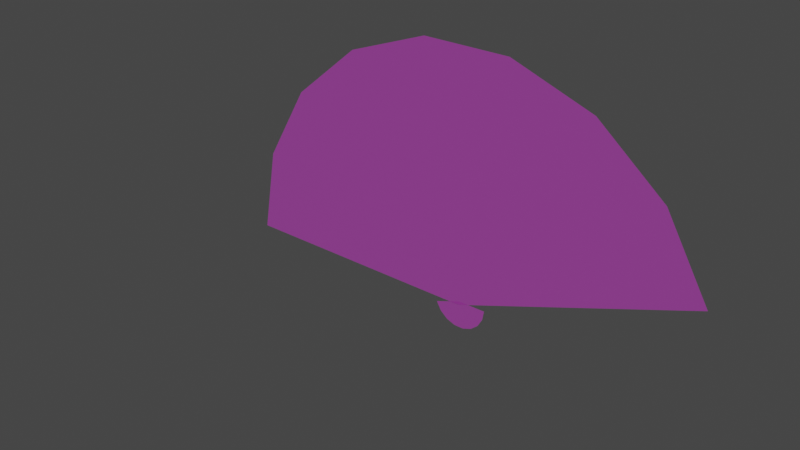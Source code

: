 # Source: blend.blend  (saved by Blender 3.0.42; exported with 4.5.12 LTS)
import bpy
from mathutils import Matrix  # noqa: F401  (used for matrix-valued properties, if any)

bpy.ops.wm.read_factory_settings(use_empty=True)
scene = bpy.context.scene
scene.name = 'Scene'

# ---- collections
col_collection = bpy.data.collections.new('Collection'); scene.collection.children.link(col_collection)

# ---- images (referenced by path relative to the original .blend; pixels are not part of the script)
import os
ASSET_DIR = os.environ.get("B2B_ASSET_DIR", "")  # directory of the original .blend (textures are referenced by path, not embedded)
HERE = os.path.dirname(os.path.abspath(__file__))  # packed textures are extracted next to this script under _unpacked/

def load_image(name, relpath, width, height, colorspace="sRGB"):
    """Load a texture the original file referenced (path relative to the .blend, or extracted next to this script)."""
    p = next((c for c in (os.path.join(HERE, relpath), os.path.join(ASSET_DIR, relpath)) if relpath and os.path.exists(c)), "")
    if p:
        img = bpy.data.images.load(p, check_existing=True)
        img.name = name
    else:  # same state as the original file: an image datablock whose file is absent (Cycles renders it pink)
        img = bpy.data.images.new(name, width, height)
        img.source = "FILE"
        img.filepath = "//" + (relpath or name)
    img.colorspace_settings.name = colorspace
    return img
img_youuv_none_basecolor_png = load_image('youuv_None_BaseColor.png', 'youuv_None_BaseColor.png', 1024, 1024, 'Non-Color')
img_youuv_none_basecolor______png = load_image('youuv_None_BaseColor - 副本.png', 'youuv_None_BaseColor - 副本.png', 1024, 1024, 'sRGB')

# ---- materials (node trees are filled in below, after node groups)
mat_material_002 = bpy.data.materials.new('Material.002')
mat_material_002.use_transparent_shadow = False

# ---- material node trees
mat_material_002.use_nodes = True; mat_material_002.node_tree.nodes.clear()
_N = mat_material_002.node_tree.nodes; _L = mat_material_002.node_tree.links
n0 = _N.new('ShaderNodeBsdfPrincipled'); n0.name = 'Principled BSDF'; n0.location = (10, 300)
n0.distribution = 'GGX'
n0.subsurface_method = 'RANDOM_WALK_SKIN'
n0.inputs[3].default_value = 1.45
n0.inputs[27].default_value = (0.0, 0.0, 0.0, 1.0)
n0.inputs[28].default_value = 1.0
n1 = _N.new('ShaderNodeOutputMaterial'); n1.name = 'Material Output'; n1.location = (300, 300)
n2 = _N.new('ShaderNodeTexImage'); n2.name = 'Image Texture'; n2.location = (-628, 200)
n2.image = img_youuv_none_basecolor_png
n3 = _N.new('ShaderNodeTexImage'); n3.name = 'Image Texture.001'; n3.location = (-619, -181)
n3.image = img_youuv_none_basecolor______png
_L.new(n0.outputs[0], n1.inputs[0])
_L.new(n2.outputs[0], n0.inputs[0])
_L.new(n3.outputs[0], n0.inputs[4])
n1.is_active_output = True

# ---- world
world_world = bpy.data.worlds.new('World'); scene.world = world_world
world_world.use_nodes = True; world_world.node_tree.nodes.clear()
_N = world_world.node_tree.nodes; _L = world_world.node_tree.links
n0 = _N.new('ShaderNodeOutputWorld'); n0.name = 'World Output'; n0.location = (300, 300)
n1 = _N.new('ShaderNodeBackground'); n1.name = 'Background'; n1.location = (10, 300)
n1.inputs[0].default_value = (0.05088, 0.05088, 0.05088, 1.0)
_L.new(n1.outputs[0], n0.inputs[0])
n0.is_active_output = True
world_world.color = (0.05088, 0.05088, 0.05088)
world_world.use_sun_shadow = False
world_world.sun_shadow_jitter_overblur = 0.0

# ---- meshes
me_mesh = bpy.data.meshes.new('Mesh')
me_mesh.from_pydata([(26.69, 9.714, 5.655), (21.76, 18.26, 5.655), (14.2, 24.6, 5.655), (4.932, 27.97, 5.655), (-4.932, 27.97, 5.655), (-14.2, 24.6, 5.655), (-21.76, 18.26, 5.655), (-26.69, 9.714, 5.655), (-28.4, 4.289e-06, 5.655), (0.0, 0.0, 5.655), (10.68, 3.886, 5.655), (8.703, 7.303, 5.655), (5.681, 9.839, 5.655), (1.973, 11.19, 5.655), (-1.973, 11.19, 5.655), (-5.681, 9.839, 5.655), (-8.703, 7.303, 5.655), (-10.68, 3.886, 5.655), (-11.36, 1.716e-06, 5.655), (-2.871, -0.6542, 5.62), (-2.326, -1.598, 5.62), (-1.491, -2.299, 5.62), (-0.4662, -2.672, 5.62), (0.6239, -2.672, 5.62), (1.648, -2.299, 5.62), (2.483, -1.598, 5.62), (3.028, -0.6542, 5.62), (3.218, 0.4194, 5.62), (0.07882, 0.4194, 5.62), (-1.101, -0.01002, 5.62), (-0.883, -0.3877, 5.62), (-0.549, -0.6679, 5.62), (-0.1392, -0.8171, 5.62), (0.2969, -0.8171, 5.62), (0.7066, -0.6679, 5.62), (1.041, -0.3877, 5.62), (1.259, -0.01002, 5.62), (1.334, 0.4194, 5.62)], [], [(0, 1, 11, 10), (1, 2, 12, 11), (2, 3, 13, 12), (3, 4, 14, 13), (4, 5, 15, 14), (5, 6, 16, 15), (6, 7, 17, 16), (7, 8, 18, 17), (9, 10, 11), (9, 11, 12), (9, 12, 13), (9, 13, 14), (9, 14, 15), (9, 15, 16), (9, 16, 17), (9, 17, 18), (19, 20, 30, 29), (20, 21, 31, 30), (21, 22, 32, 31), (22, 23, 33, 32), (23, 24, 34, 33), (24, 25, 35, 34), (25, 26, 36, 35), (26, 27, 37, 36), (28, 29, 30), (28, 30, 31), (28, 31, 32), (28, 32, 33), (28, 33, 34), (28, 34, 35), (28, 35, 36), (28, 36, 37)])
me_mesh.polygons.foreach_set('use_smooth', [True] * 32)
_uv = me_mesh.uv_layers.new(name='UVChannel_1')
_uv.uv.foreach_set('vector', [0.9997, 0.8758, 0.8048, 0.9733, 0.6973, 0.6124, 0.7753, 0.5734, 0.8048, 0.9733, 0.5882, 0.9983, 0.6107, 0.6224, 0.6973, 0.6124, 0.5882, 0.9983, 0.3762, 0.9477, 0.5259, 0.6022, 0.6107, 0.6224, 0.3762, 0.9477, 0.1943, 0.8276, 0.4532, 0.5542, 0.5259, 0.6022, 0.1943, 0.8276, 0.06445, 0.6526, 0.4012, 0.4841, 0.4532, 0.5542, 0.06445, 0.6526, 0.002259, 0.4437, 0.3763, 0.4006, 0.4012, 0.4841, 0.002259, 0.4437, 0.01527, 0.2262, 0.3815, 0.3136, 0.3763, 0.4006, 0.01527, 0.2262, 0.1019, 0.02616, 0.4162, 0.2336, 0.3815, 0.3136, 0.6257, 0.3718, 0.7753, 0.5734, 0.6973, 0.6124, 0.6257, 0.3718, 0.6973, 0.6124, 0.6107, 0.6224, 0.6257, 0.3718, 0.6107, 0.6224, 0.5259, 0.6022, 0.6257, 0.3718, 0.5259, 0.6022, 0.4532, 0.5542, 0.6257, 0.3718, 0.4532, 0.5542, 0.4012, 0.4841, 0.6257, 0.3718, 0.4012, 0.4841, 0.3763, 0.4006, 0.6257, 0.3718, 0.3763, 0.4006, 0.3815, 0.3136, 0.6257, 0.3718, 0.3815, 0.3136, 0.4162, 0.2336, 0.7551, 0.293, 0.7251, 0.2877, 0.7431, 0.2382, 0.7551, 0.2404, 0.7251, 0.2877, 0.6987, 0.2725, 0.7325, 0.2321, 0.7431, 0.2382, 0.6987, 0.2725, 0.6791, 0.2491, 0.7247, 0.2228, 0.7325, 0.2321, 0.6791, 0.2491, 0.6687, 0.2205, 0.7205, 0.2113, 0.7247, 0.2228, 0.6687, 0.2205, 0.6687, 0.19, 0.7205, 0.1992, 0.7205, 0.2113, 0.6687, 0.19, 0.6791, 0.1614, 0.7247, 0.1877, 0.7205, 0.1992, 0.6791, 0.1614, 0.6987, 0.138, 0.7325, 0.1784, 0.7247, 0.1877, 0.6987, 0.138, 0.7251, 0.1228, 0.7431, 0.1723, 0.7325, 0.1784, 0.7551, 0.2052, 0.7551, 0.2404, 0.7431, 0.2382, 0.7551, 0.2052, 0.7431, 0.2382, 0.7325, 0.2321, 0.7551, 0.2052, 0.7325, 0.2321, 0.7247, 0.2228, 0.7551, 0.2052, 0.7247, 0.2228, 0.7205, 0.2113, 0.7551, 0.2052, 0.7205, 0.2113, 0.7205, 0.1992, 0.7551, 0.2052, 0.7205, 0.1992, 0.7247, 0.1877, 0.7551, 0.2052, 0.7247, 0.1877, 0.7325, 0.1784, 0.7551, 0.2052, 0.7325, 0.1784, 0.7431, 0.1723])
me_mesh.materials.append(mat_material_002)
me_mesh.use_remesh_fix_poles = True
me_mesh.use_remesh_preserve_attributes = False
me_mesh.update()
me_mesh.normals_split_custom_set([tuple(v) for v in zip(*[iter([0.0, 0.0, 1.0, 1.234e-08, 0.0, 1.0, 1.646e-08, 0.0, 1.0, 0.0, 0.0, 1.0, 1.234e-08, 0.0, 1.0, 4.115e-09, 0.0, 1.0, -7.315e-09, 0.0, 1.0, 1.646e-08, 0.0, 1.0, 4.115e-09, 0.0, 1.0, -3.15e-08, 0.0, 1.0, -2.081e-08, 0.0, 1.0, -7.315e-09, 0.0, 1.0, -3.15e-08, 0.0, 1.0, -1.504e-08, 0.0, 1.0, -1.167e-08, 0.0, 1.0, -2.081e-08, 0.0, 1.0, -1.504e-08, 0.0, 1.0, 4.115e-09, 0.0, 1.0, -7.315e-09, 0.0, 1.0, -1.167e-08, 0.0, 1.0, 4.115e-09, 0.0, 1.0, 2.057e-08, 0.0, 1.0, 1.829e-09, 0.0, 1.0, -7.315e-09, 0.0, 1.0, 2.057e-08, 0.0, 1.0, 3.292e-08, 0.0, 1.0, -9.148e-10, 0.0, 1.0, 1.829e-09, 0.0, 1.0, 3.292e-08, 0.0, 1.0, 1.646e-08, 0.0, 1.0, 9.144e-09, 0.0, 1.0, -9.148e-10, 0.0, 1.0, -1.267e-08, 0.0, 1.0, 0.0, 0.0, 1.0, 1.646e-08, 0.0, 1.0, -1.267e-08, 0.0, 1.0, 1.646e-08, 0.0, 1.0, -7.315e-09, 0.0, 1.0, -1.267e-08, 0.0, 1.0, -7.315e-09, 0.0, 1.0, -2.081e-08, 0.0, 1.0, -1.267e-08, 0.0, 1.0, -2.081e-08, 0.0, 1.0, -1.167e-08, 0.0, 1.0, -1.267e-08, 0.0, 1.0, -1.167e-08, 0.0, 1.0, -7.315e-09, 0.0, 1.0, -1.267e-08, 0.0, 1.0, -7.315e-09, 0.0, 1.0, 1.829e-09, 0.0, 1.0, -1.267e-08, 0.0, 1.0, 1.829e-09, 0.0, 1.0, -9.148e-10, 0.0, 1.0, -1.267e-08, 0.0, 1.0, -9.148e-10, 0.0, 1.0, 9.144e-09, 0.0, 1.0, 1.685e-07, 0.0, 1.0, 2.948e-07, 0.0, 1.0, 6.551e-08, 0.0, 1.0, 9.358e-08, 0.0, 1.0, 2.948e-07, 0.0, 1.0, 1.685e-07, 0.0, 1.0, 9.358e-08, 0.0, 1.0, 6.551e-08, 0.0, 1.0, 1.685e-07, 0.0, 1.0, 1.946e-07, 0.0, 1.0, 4.717e-08, 0.0, 1.0, 9.358e-08, 0.0, 1.0, 1.946e-07, 0.0, 1.0, 8.928e-08, 0.0, 1.0, -1.587e-07, 0.0, 1.0, 4.717e-08, 0.0, 1.0, 8.928e-08, 0.0, 1.0, -2.737e-07, 0.0, 1.0, 9.359e-08, 0.0, 1.0, -1.587e-07, 0.0, 1.0, -2.737e-07, 0.0, 1.0, -1.263e-07, 0.0, 1.0, 2.808e-08, 0.0, 1.0, 9.359e-08, 0.0, 1.0, -1.263e-07, 0.0, 1.0, 8.423e-08, 0.0, 1.0, -1.497e-07, 0.0, 1.0, 2.808e-08, 0.0, 1.0, 8.423e-08, 0.0, 1.0, 1.685e-07, 0.0, 1.0, 9.358e-08, 0.0, 1.0, -1.497e-07, 0.0, 1.0, -6.19e-08, 0.0, 1.0, 9.358e-08, 0.0, 1.0, 6.551e-08, 0.0, 1.0, -6.19e-08, 0.0, 1.0, 6.551e-08, 0.0, 1.0, 9.358e-08, 0.0, 1.0, -6.19e-08, 0.0, 1.0, 9.358e-08, 0.0, 1.0, 4.717e-08, 0.0, 1.0, -6.19e-08, 0.0, 1.0, 4.717e-08, 0.0, 1.0, -1.587e-07, 0.0, 1.0, -6.19e-08, 0.0, 1.0, -1.587e-07, 0.0, 1.0, 9.359e-08, 0.0, 1.0, -6.19e-08, 0.0, 1.0, 9.359e-08, 0.0, 1.0, 2.808e-08, 0.0, 1.0, -6.19e-08, 0.0, 1.0, 2.808e-08, 0.0, 1.0, -1.497e-07, 0.0, 1.0, -6.19e-08, 0.0, 1.0, -1.497e-07, 0.0, 1.0, 9.358e-08, 0.0, 1.0])] * 3)])
arm_armature = bpy.data.armatures.new('Armature')  # bones are not reproduced

# ---- objects
ob_cylinder001 = bpy.data.objects.new('Cylinder001', me_mesh)
ob_armature = bpy.data.objects.new('Armature', arm_armature)

# ---- transforms, parenting, visibility, modifiers, constraints
ob_cylinder001.parent = ob_armature
ob_cylinder001.location = (0.0, 0.0, 0.0)
ob_cylinder001.rotation_euler = (1.571, -2.22e-16, -2.22e-16)
ob_cylinder001.scale = (0.0254, 0.0254, 0.0254)
ob_cylinder001.color = (0.8, 0.8, 0.8, 1.0)
_vg = ob_cylinder001.vertex_groups.new(name='Bone')
_vg.add([0, 1, 2, 3, 4, 5, 6, 7, 8, 9, 10, 11, 12, 13, 14, 15, 16, 17, 18, 19, 20, 21, 22, 23, 24, 25, 26, 27, 28, 29, 30, 31, 32, 33, 34, 35, 36, 37], 1.0, 'REPLACE')
_m = ob_cylinder001.modifiers.new('Armature', 'ARMATURE')
_m.object = ob_armature
ob_armature.location = (0.0, 0.0, 0.0)

# ---- collection membership
col_collection.objects.link(ob_cylinder001)
col_collection.objects.link(ob_armature)

# ---- scene / render settings (as saved in the file)
scene.frame_start = 1; scene.frame_end = 60; scene.frame_set(30)
scene.render.engine = 'BLENDER_EEVEE_NEXT'
scene.render.fps = 30
scene.cycles.sampling_pattern = 'TABULATED_SOBOL'
scene.cycles.use_light_tree = False
scene.view_settings.view_transform = 'Filmic'
bpy.context.view_layer.update()

# ---- added for rendering (the .blend has no active camera and no usable light): camera, sun
cam_auto = bpy.data.cameras.new('AutoCamera')
cam_auto.lens = 50.0
cam_auto.sensor_width = 36.0
cam_auto.clip_end = 1000.0
ob_auto_camera = bpy.data.objects.new('AutoCamera', cam_auto)
scene.collection.objects.link(ob_auto_camera)
ob_auto_camera.location = (1.49258, -2.17631, 1.52618)
ob_auto_camera.rotation_euler = (1.09748, -7.21219e-08, 0.694738)
scene.camera = ob_auto_camera
light_auto_sun = bpy.data.lights.new('AutoSun', 'SUN')
light_auto_sun.energy = 3.0
light_auto_sun.angle = 0.0523599
ob_auto_sun = bpy.data.objects.new('AutoSun', light_auto_sun)
scene.collection.objects.link(ob_auto_sun)
ob_auto_sun.rotation_euler = (0.872665, 0.174533, 0.523599)
bpy.context.view_layer.update()
